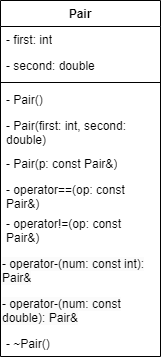

The diagram above was exported from draw.io. Its source (the exported page's mxGraphModel, read from the mxfile embedded in the PNG):
<mxGraphModel dx="370" dy="426" grid="1" gridSize="10" guides="1" tooltips="1" connect="1" arrows="1" fold="1" page="1" pageScale="1" pageWidth="827" pageHeight="1169" math="0" shadow="0">
  <root>
    <mxCell id="0" />
    <mxCell id="1" parent="0" />
    <mxCell id="HRQsmmX2w5EdfCv2u3hd-1" value="Pair" style="swimlane;fontStyle=1;align=center;verticalAlign=top;childLayout=stackLayout;horizontal=1;startSize=26;horizontalStack=0;resizeParent=1;resizeParentMax=0;resizeLast=0;collapsible=1;marginBottom=0;whiteSpace=wrap;html=1;" vertex="1" parent="1">
      <mxGeometry x="130" y="110" width="160" height="356" as="geometry" />
    </mxCell>
    <mxCell id="HRQsmmX2w5EdfCv2u3hd-2" value="- first: int" style="text;strokeColor=none;fillColor=none;align=left;verticalAlign=top;spacingLeft=4;spacingRight=4;overflow=hidden;rotatable=0;points=[[0,0.5],[1,0.5]];portConstraint=eastwest;whiteSpace=wrap;html=1;" vertex="1" parent="HRQsmmX2w5EdfCv2u3hd-1">
      <mxGeometry y="26" width="160" height="26" as="geometry" />
    </mxCell>
    <mxCell id="HRQsmmX2w5EdfCv2u3hd-5" value="- second: double" style="text;strokeColor=none;fillColor=none;align=left;verticalAlign=top;spacingLeft=4;spacingRight=4;overflow=hidden;rotatable=0;points=[[0,0.5],[1,0.5]];portConstraint=eastwest;whiteSpace=wrap;html=1;" vertex="1" parent="HRQsmmX2w5EdfCv2u3hd-1">
      <mxGeometry y="52" width="160" height="26" as="geometry" />
    </mxCell>
    <mxCell id="HRQsmmX2w5EdfCv2u3hd-3" value="" style="line;strokeWidth=1;fillColor=none;align=left;verticalAlign=middle;spacingTop=-1;spacingLeft=3;spacingRight=3;rotatable=0;labelPosition=right;points=[];portConstraint=eastwest;strokeColor=inherit;" vertex="1" parent="HRQsmmX2w5EdfCv2u3hd-1">
      <mxGeometry y="78" width="160" height="8" as="geometry" />
    </mxCell>
    <mxCell id="HRQsmmX2w5EdfCv2u3hd-4" value="- Pair()" style="text;strokeColor=none;fillColor=none;align=left;verticalAlign=top;spacingLeft=4;spacingRight=4;overflow=hidden;rotatable=0;points=[[0,0.5],[1,0.5]];portConstraint=eastwest;whiteSpace=wrap;html=1;" vertex="1" parent="HRQsmmX2w5EdfCv2u3hd-1">
      <mxGeometry y="86" width="160" height="26" as="geometry" />
    </mxCell>
    <mxCell id="HRQsmmX2w5EdfCv2u3hd-6" value="- Pair(first: int, second: double)" style="text;strokeColor=none;fillColor=none;align=left;verticalAlign=top;spacingLeft=4;spacingRight=4;overflow=hidden;rotatable=0;points=[[0,0.5],[1,0.5]];portConstraint=eastwest;whiteSpace=wrap;html=1;" vertex="1" parent="HRQsmmX2w5EdfCv2u3hd-1">
      <mxGeometry y="112" width="160" height="38" as="geometry" />
    </mxCell>
    <mxCell id="HRQsmmX2w5EdfCv2u3hd-7" value="- Pair(p: const Pair&amp;amp;)" style="text;strokeColor=none;fillColor=none;align=left;verticalAlign=top;spacingLeft=4;spacingRight=4;overflow=hidden;rotatable=0;points=[[0,0.5],[1,0.5]];portConstraint=eastwest;whiteSpace=wrap;html=1;" vertex="1" parent="HRQsmmX2w5EdfCv2u3hd-1">
      <mxGeometry y="150" width="160" height="26" as="geometry" />
    </mxCell>
    <mxCell id="HRQsmmX2w5EdfCv2u3hd-8" value="- operator==(op: const Pair&amp;amp;)" style="text;strokeColor=none;fillColor=none;align=left;verticalAlign=top;spacingLeft=4;spacingRight=4;overflow=hidden;rotatable=0;points=[[0,0.5],[1,0.5]];portConstraint=eastwest;whiteSpace=wrap;html=1;" vertex="1" parent="HRQsmmX2w5EdfCv2u3hd-1">
      <mxGeometry y="176" width="160" height="34" as="geometry" />
    </mxCell>
    <mxCell id="HRQsmmX2w5EdfCv2u3hd-9" value="- operator!=(op: const Pair&amp;amp;)" style="text;strokeColor=none;fillColor=none;align=left;verticalAlign=top;spacingLeft=4;spacingRight=4;overflow=hidden;rotatable=0;points=[[0,0.5],[1,0.5]];portConstraint=eastwest;whiteSpace=wrap;html=1;" vertex="1" parent="HRQsmmX2w5EdfCv2u3hd-1">
      <mxGeometry y="210" width="160" height="40" as="geometry" />
    </mxCell>
    <mxCell id="HRQsmmX2w5EdfCv2u3hd-10" value="&lt;span style=&quot;color: rgb(0, 0, 0); font-family: Helvetica; font-size: 12px; font-style: normal; font-variant-ligatures: normal; font-variant-caps: normal; font-weight: 400; letter-spacing: normal; orphans: 2; text-align: left; text-indent: 0px; text-transform: none; widows: 2; word-spacing: 0px; -webkit-text-stroke-width: 0px; white-space: normal; background-color: rgb(251, 251, 251); text-decoration-thickness: initial; text-decoration-style: initial; text-decoration-color: initial; display: inline !important; float: none;&quot;&gt;- operator-(num: const int): Pair&amp;amp;&lt;/span&gt;" style="text;whiteSpace=wrap;html=1;" vertex="1" parent="HRQsmmX2w5EdfCv2u3hd-1">
      <mxGeometry y="250" width="160" height="40" as="geometry" />
    </mxCell>
    <mxCell id="HRQsmmX2w5EdfCv2u3hd-11" value="&lt;span style=&quot;color: rgb(0, 0, 0); font-family: Helvetica; font-size: 12px; font-style: normal; font-variant-ligatures: normal; font-variant-caps: normal; font-weight: 400; letter-spacing: normal; orphans: 2; text-align: left; text-indent: 0px; text-transform: none; widows: 2; word-spacing: 0px; -webkit-text-stroke-width: 0px; white-space: normal; background-color: rgb(251, 251, 251); text-decoration-thickness: initial; text-decoration-style: initial; text-decoration-color: initial; display: inline !important; float: none;&quot;&gt;- operator-(num: const double): Pair&amp;amp;&lt;/span&gt;" style="text;whiteSpace=wrap;html=1;" vertex="1" parent="HRQsmmX2w5EdfCv2u3hd-1">
      <mxGeometry y="290" width="160" height="40" as="geometry" />
    </mxCell>
    <mxCell id="HRQsmmX2w5EdfCv2u3hd-12" value="- ~Pair()" style="text;strokeColor=none;fillColor=none;align=left;verticalAlign=top;spacingLeft=4;spacingRight=4;overflow=hidden;rotatable=0;points=[[0,0.5],[1,0.5]];portConstraint=eastwest;whiteSpace=wrap;html=1;" vertex="1" parent="HRQsmmX2w5EdfCv2u3hd-1">
      <mxGeometry y="330" width="160" height="26" as="geometry" />
    </mxCell>
  </root>
</mxGraphModel>